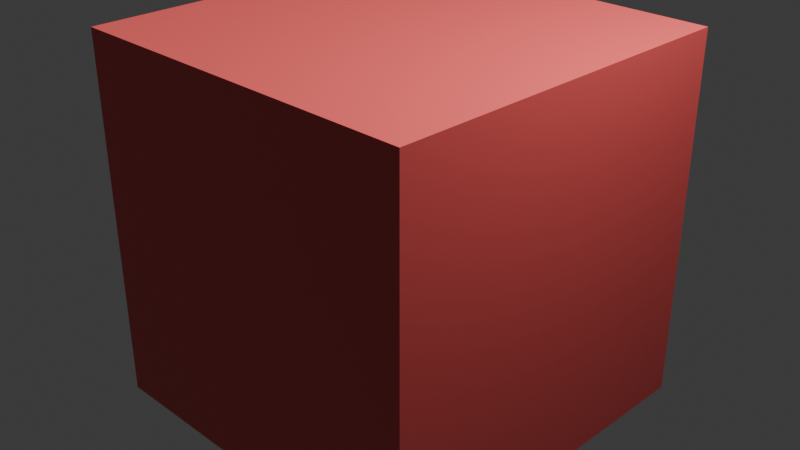 # Source: red_cube_scene.blend  (saved by Blender 5.0.118; exported with 4.5.12 LTS)
import bpy
from mathutils import Matrix  # noqa: F401  (used for matrix-valued properties, if any)

bpy.ops.wm.read_factory_settings(use_empty=True)
scene = bpy.context.scene
scene.name = 'Scene'

# ---- collections
col_collection = bpy.data.collections.new('Collection'); scene.collection.children.link(col_collection)

# ---- materials (node trees are filled in below, after node groups)
mat_redmaterial = bpy.data.materials.new('RedMaterial')

# ---- material node trees
mat_redmaterial.use_nodes = True; mat_redmaterial.node_tree.nodes.clear()
_N = mat_redmaterial.node_tree.nodes; _L = mat_redmaterial.node_tree.links
n0 = _N.new('ShaderNodeBsdfPrincipled'); n0.name = 'Principled BSDF'; n0.location = (-200, 100)
n0.inputs[0].default_value = (0.8, 0.1, 0.1, 1.0)
n1 = _N.new('ShaderNodeOutputMaterial'); n1.name = 'Material Output'; n1.location = (200, 100)
_L.new(n0.outputs[0], n1.inputs[0])
n1.is_active_output = True

# ---- world
world_world = bpy.data.worlds.new('World'); scene.world = world_world
world_world.use_nodes = True; world_world.node_tree.nodes.clear()
_N = world_world.node_tree.nodes; _L = world_world.node_tree.links
n0 = _N.new('ShaderNodeOutputWorld'); n0.name = 'World Output'; n0.location = (200, 100)
n1 = _N.new('ShaderNodeBackground'); n1.name = 'Background'; n1.location = (-200, 100)
n1.inputs[0].default_value = (0.05088, 0.05088, 0.05088, 1.0)
_L.new(n1.outputs[0], n0.inputs[0])
n0.is_active_output = True
world_world.color = (0.05088, 0.05088, 0.05088)
world_world.sun_shadow_jitter_overblur = 0.0

# ---- cameras
cam_maincamera = bpy.data.cameras.new('MainCamera')
cam_camera = bpy.data.cameras.new('Camera')
cam_camera.clip_end = 100.0
cam_camera.ortho_scale = 7.314

# ---- lights
light_sunlight = bpy.data.lights.new('SunLight', 'SUN')
light_sunlight.energy = 2.0
light_light = bpy.data.lights.new('Light', 'POINT')
light_light.energy = 1000.0
light_light.shadow_soft_size = 0.1

# ---- meshes
me_cube_001 = bpy.data.meshes.new('Cube.001')
me_cube_001.from_pydata([(-2.0, -2.0, -2.0), (-2.0, -2.0, 2.0), (-2.0, 2.0, -2.0), (-2.0, 2.0, 2.0), (2.0, -2.0, -2.0), (2.0, -2.0, 2.0), (2.0, 2.0, -2.0), (2.0, 2.0, 2.0)], [], [(0, 1, 3, 2), (2, 3, 7, 6), (6, 7, 5, 4), (4, 5, 1, 0), (2, 6, 4, 0), (7, 3, 1, 5)])
_uv = me_cube_001.uv_layers.new(name='UVMap')
_uv.uv.foreach_set('vector', [0.375, 0.0, 0.625, 0.0, 0.625, 0.25, 0.375, 0.25, 0.375, 0.25, 0.625, 0.25, 0.625, 0.5, 0.375, 0.5, 0.375, 0.5, 0.625, 0.5, 0.625, 0.75, 0.375, 0.75, 0.375, 0.75, 0.625, 0.75, 0.625, 1.0, 0.375, 1.0, 0.125, 0.5, 0.375, 0.5, 0.375, 0.75, 0.125, 0.75, 0.625, 0.5, 0.875, 0.5, 0.875, 0.75, 0.625, 0.75])
me_cube_001.materials.append(mat_redmaterial)
me_cube_001.update()

# ---- objects
ob_maincamera = bpy.data.objects.new('MainCamera', cam_maincamera)
ob_sunlight = bpy.data.objects.new('SunLight', light_sunlight)
ob_light = bpy.data.objects.new('Light', light_light)
ob_camera = bpy.data.objects.new('Camera', cam_camera)
ob_redcube = bpy.data.objects.new('RedCube', me_cube_001)

# ---- transforms, parenting, visibility, modifiers, constraints
ob_maincamera.location = (7.0, -7.0, 5.0)
ob_maincamera.rotation_euler = (1.1, 0.0, 0.785)
ob_sunlight.location = (5.0, 5.0, 10.0)
ob_light.location = (4.076, 1.005, 5.904)
ob_light.rotation_euler = (0.6503, 0.05522, 1.866)
ob_light.lock_rotations_4d = False
ob_light.empty_display_type = 'ARROWS'
ob_light.color = (0.0, 0.0, 0.0, 0.0)
ob_light.lineart.crease_threshold = 0.0
ob_camera.location = (7.359, -6.926, 4.958)
ob_camera.rotation_euler = (1.109, 0.0, 0.8149)
ob_camera.lock_rotations_4d = False
ob_camera.empty_display_type = 'ARROWS'
ob_camera.color = (0.0, 0.0, 0.0, 0.0)
ob_camera.display_type = 'WIRE'
ob_camera.lineart.crease_threshold = 0.0
ob_redcube.location = (0.0, 0.0, 0.0)

# ---- collection membership
scene.collection.objects.link(ob_maincamera)
scene.collection.objects.link(ob_sunlight)
col_collection.objects.link(ob_light)
col_collection.objects.link(ob_camera)
col_collection.objects.link(ob_redcube)

# ---- scene / render settings (as saved in the file)
scene.camera = ob_maincamera
scene.frame_start = 1; scene.frame_end = 250; scene.frame_set(1)
scene.render.engine = 'CYCLES'
scene.render.bake_bias = 0.0
scene.render.bake_samples = 0
scene.cycles.samples = 128
scene.cycles.sampling_pattern = 'TABULATED_SOBOL'
scene.eevee.use_volume_custom_range = False
bpy.context.view_layer.update()

